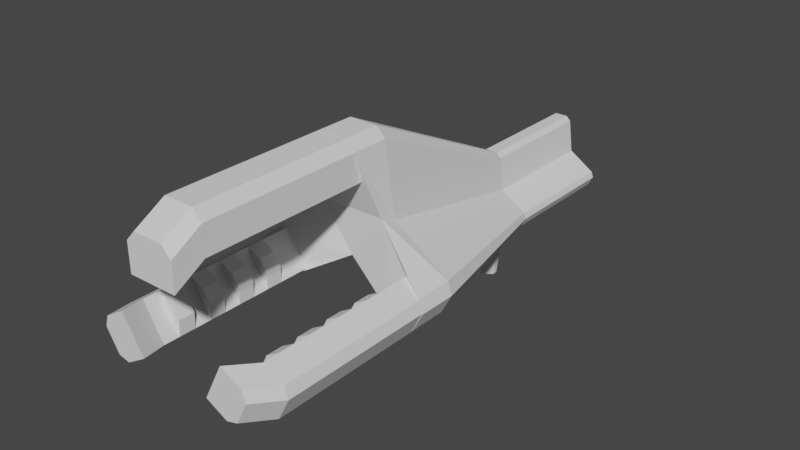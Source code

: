 # Source: Plasma_Cannon.blend  (saved by Blender 2.91.10; exported with 4.5.12 LTS)
import bpy
from mathutils import Matrix  # noqa: F401  (used for matrix-valued properties, if any)

bpy.ops.wm.read_factory_settings(use_empty=True)
scene = bpy.context.scene
scene.name = 'Scene'

# ---- collections
col_collection = bpy.data.collections.new('Collection'); scene.collection.children.link(col_collection)

# ---- world
world_world = bpy.data.worlds.new('World'); scene.world = world_world
world_world.use_nodes = True; world_world.node_tree.nodes.clear()
_N = world_world.node_tree.nodes; _L = world_world.node_tree.links
n0 = _N.new('ShaderNodeOutputWorld'); n0.name = 'World Output'; n0.location = (300, 300)
n1 = _N.new('ShaderNodeBackground'); n1.name = 'Background'; n1.location = (10, 300)
n1.inputs[0].default_value = (0.05088, 0.05088, 0.05088, 1.0)
_L.new(n1.outputs[0], n0.inputs[0])
n0.is_active_output = True
world_world.color = (0.05088, 0.05088, 0.05088)
world_world.use_sun_shadow = False
world_world.sun_shadow_jitter_overblur = 0.0

# ---- meshes
me_cube_001 = bpy.data.meshes.new('Cube.001')
me_cube_001.from_pydata([(0.1351, -1.037, 0.6624), (0.1351, 1.041, 0.6624), (1.0, 1.041, 0.4258), (1.0, -1.037, 0.4258), (0.1351, 0.002017, -0.7376), (1.0, 0.002017, -0.9742), (-1.0, -2.96, -1.132), (-1.0, -2.831, -0.7341), (-1.0, -0.7401, 2.641), (-1.0, -0.4401, 2.941), (-1.0, 2.35, -1.747), (-1.0, 1.944, -1.855), (-1.0, 0.4441, 2.941), (-1.0, 0.7441, 2.641), (1.0, -2.638, -1.742), (1.0, -2.232, -1.869), (1.0, -0.4401, 2.941), (1.0, -0.7401, 2.641), (1.0, 1.944, -1.855), (1.0, 2.35, -1.747), (1.0, 0.7441, 2.641), (1.0, 0.4441, 2.941), (-1.0, -2.232, -1.869), (-1.0, -2.638, -1.742), (1.0, -2.831, -0.7341), (1.0, -2.96, -1.132), (-1.0, 2.581, -0.7316), (-1.0, 2.695, -1.139), (1.0, 2.695, -1.139), (1.0, 2.581, -0.7316), (10.41, 1.14, -1.467), (10.41, 1.192, -1.653), (10.41, 0.1639, 0.21), (10.41, 0.3009, 0.07293), (10.41, -1.058, -1.987), (10.41, -1.244, -1.929), (10.41, -0.377, 0.07293), (10.41, -0.24, 0.21), (10.41, -1.391, -1.65), (10.41, -1.332, -1.469), (10.41, 1.034, -1.931), (10.41, 0.8488, -1.981), (10.41, -0.5126, -0.9388), (9.765, -0.03806, -2.228), (10.41, 0.4365, -0.9388), (5.704, 1.944, -1.396), (5.704, 1.692, -1.839), (5.704, 0.5225, 1.357), (5.704, 0.7387, -0.2565), (5.704, -1.645, -1.928), (5.704, -1.941, -1.836), (5.704, -0.01802, -1.903), (5.704, -2.176, -1.391), (5.704, -2.081, -1.101), (5.704, -0.7748, -0.2565), (5.704, 1.861, -1.1), (5.704, -0.5585, 1.357), (5.704, -0.34, 1.575), (5.704, 1.396, -1.918), (5.704, 0.304, 1.575), (10.66, 1.14, -1.467), (10.66, 1.192, -1.653), (10.66, 0.1639, 0.21), (10.66, 0.3009, 0.07293), (10.66, -1.058, -1.987), (10.66, -1.244, -1.929), (10.66, -0.377, 0.07293), (10.66, -0.24, 0.21), (10.66, -1.391, -1.65), (10.66, -1.332, -1.469), (10.66, 1.034, -1.931), (10.66, 0.8488, -1.981), (10.66, -0.5126, -0.9388), (11.03, -0.03806, -2.198), (10.66, 0.4365, -0.9388), (16.83, 1.14, -1.467), (16.83, 1.192, -1.653), (16.83, 0.1639, 0.21), (16.83, 0.3009, 0.07293), (16.83, -1.058, -1.987), (16.83, -1.244, -1.929), (16.83, -0.377, 0.07293), (16.83, -0.24, 0.21), (16.83, -1.391, -1.65), (16.83, -1.332, -1.469), (16.83, 1.034, -1.931), (16.83, 0.8488, -1.981), (16.83, -0.5126, -0.9388), (16.83, -0.03806, -2.032), (16.83, 0.4365, -0.9388), (10.41, 0.3268, -2.446), (10.09, -0.05728, -2.723), (10.41, -0.4992, -2.452), (10.66, 0.3268, -2.446), (10.98, -0.05728, -2.602), (10.66, -0.4992, -2.452), (10.41, 0.1699, -3.949), (9.839, -0.04007, -3.91), (10.41, -0.3078, -3.955), (10.66, 0.1699, -3.949), (10.66, -0.04007, -4.0), (10.66, -0.3078, -3.955)], [], [(4, 5, 15, 22), (26, 1, 2, 29), (21, 12, 9, 16), (46, 45, 31, 40), (14, 25, 6, 23), (24, 3, 0, 7), (27, 28, 19, 10), (3, 17, 8, 0), (1, 13, 20, 2), (11, 18, 5, 4), (28, 27, 26, 29), (12, 21, 20, 13), (22, 15, 14, 23), (16, 9, 8, 17), (6, 25, 24, 7), (18, 11, 10, 19), (0, 8, 9, 12, 13, 1), (37, 36, 66, 67), (48, 47, 33, 44), (50, 49, 34, 35), (49, 51, 43, 34), (53, 52, 38, 39), (54, 53, 39, 42), (55, 48, 44, 30), (52, 50, 35, 38), (57, 56, 36, 37), (58, 46, 40, 41), (56, 54, 42, 36), (47, 59, 32, 33), (59, 57, 37, 32), (45, 55, 30, 31), (51, 58, 41, 43), (5, 18, 58, 51), (28, 29, 55, 45), (21, 16, 57, 59), (20, 21, 59, 47), (17, 3, 54, 56), (18, 19, 46, 58), (16, 17, 56, 57), (25, 14, 50, 52), (29, 2, 48, 55), (3, 24, 53, 54), (24, 25, 52, 53), (15, 5, 51, 49), (14, 15, 49, 50), (2, 20, 47, 48), (19, 28, 45, 46), (73, 71, 86, 88), (40, 31, 61, 70), (39, 38, 68, 69), (44, 33, 63, 74), (41, 40, 70, 71), (64, 34, 92, 95), (42, 39, 69, 72), (30, 44, 74, 60), (38, 35, 65, 68), (31, 30, 60, 61), (36, 42, 72, 66), (33, 32, 62, 63), (32, 37, 67, 62), (35, 34, 64, 65), (43, 41, 90, 91), (89, 78, 77, 82, 81, 87, 84, 83, 80, 79, 88, 86, 85, 76, 75), (67, 66, 81, 82), (70, 61, 76, 85), (69, 68, 83, 84), (74, 63, 78, 89), (71, 70, 85, 86), (64, 73, 88, 79), (72, 69, 84, 87), (60, 74, 89, 75), (68, 65, 80, 83), (61, 60, 75, 76), (66, 72, 87, 81), (63, 62, 77, 78), (62, 67, 82, 77), (65, 64, 79, 80), (90, 93, 99, 96), (95, 92, 98, 101), (41, 71, 93, 90), (71, 73, 94, 93), (34, 43, 91, 92), (73, 64, 95, 94), (98, 97, 100, 101), (97, 96, 99, 100), (93, 94, 100, 99), (91, 90, 96, 97), (94, 95, 101, 100), (92, 91, 97, 98), (1, 26, 27, 10, 11, 4), (4, 22, 23, 6, 7, 0), (4, 0, 1)])
_uv = me_cube_001.uv_layers.new(name='UVMap')
_uv.uv.foreach_set('vector', [0.125, 0.625, 0.375, 0.625, 0.375, 0.7367, 0.125, 0.7367, 0.3828, 0.25, 0.4375, 0.25, 0.4375, 0.5, 0.3828, 0.5, 0.625, 0.5505, 0.875, 0.5505, 0.875, 0.6995, 0.625, 0.6995, 0.375, 0.5, 0.375, 0.5, 0.375, 0.5, 0.375, 0.5, 0.375, 0.75, 0.375, 0.75, 0.3169, 0.9419, 0.1831, 0.8081, 0.3821, 0.75, 0.4375, 0.75, 0.4375, 1.0, 0.3821, 1.0, 0.3173, 0.3077, 0.375, 0.5, 0.375, 0.5, 0.1827, 0.4423, 0.4375, 0.75, 0.6038, 0.75, 0.6038, 1.0, 0.4375, 1.0, 0.4375, 0.25, 0.6038, 0.25, 0.6038, 0.5, 0.4375, 0.5, 0.125, 0.5147, 0.375, 0.5147, 0.375, 0.625, 0.125, 0.625, 0.375, 0.5, 0.3173, 0.3077, 0.3828, 0.25, 0.3828, 0.5, 0.625, 0.25, 0.625, 0.5, 0.6038, 0.5, 0.6038, 0.25, 0.125, 0.7367, 0.375, 0.7367, 0.375, 0.75, 0.1831, 0.8081, 0.625, 0.75, 0.625, 1.0, 0.6038, 1.0, 0.6038, 0.75, 0.3169, 0.9419, 0.375, 0.75, 0.3821, 0.75, 0.3821, 1.0, 0.375, 0.5147, 0.125, 0.5147, 0.1827, 0.4423, 0.375, 0.5, 0.4375, 0.0, 0.6038, 0.0, 0.625, 0.05053, 0.625, 0.1995, 0.6038, 0.25, 0.4375, 0.25, 0.625, 0.75, 0.6038, 0.75, 0.6038, 0.75, 0.625, 0.75, 0.4375, 0.5, 0.6038, 0.5, 0.6038, 0.5, 0.4375, 0.5, 0.375, 0.75, 0.375, 0.7367, 0.375, 0.7367, 0.375, 0.75, 0.375, 0.7367, 0.375, 0.625, 0.375, 0.625, 0.375, 0.7367, 0.3821, 0.75, 0.375, 0.75, 0.375, 0.75, 0.3821, 0.75, 0.4375, 0.75, 0.3821, 0.75, 0.3821, 0.75, 0.4375, 0.75, 0.3828, 0.5, 0.4375, 0.5, 0.4375, 0.5, 0.3828, 0.5, 0.375, 0.75, 0.375, 0.75, 0.375, 0.75, 0.375, 0.75, 0.625, 0.75, 0.6038, 0.75, 0.6038, 0.75, 0.625, 0.75, 0.375, 0.5147, 0.375, 0.5, 0.375, 0.5, 0.375, 0.5147, 0.6038, 0.75, 0.4375, 0.75, 0.4375, 0.75, 0.6038, 0.75, 0.6038, 0.5, 0.625, 0.5, 0.625, 0.5, 0.6038, 0.5, 0.625, 0.5505, 0.625, 0.6995, 0.625, 0.6995, 0.625, 0.5505, 0.375, 0.5, 0.3828, 0.5, 0.3828, 0.5, 0.375, 0.5, 0.375, 0.625, 0.375, 0.5147, 0.375, 0.5147, 0.375, 0.625, 0.375, 0.625, 0.375, 0.5147, 0.375, 0.5147, 0.375, 0.625, 0.375, 0.5, 0.3828, 0.5, 0.3828, 0.5, 0.375, 0.5, 0.625, 0.5505, 0.625, 0.6995, 0.625, 0.6995, 0.625, 0.5505, 0.6038, 0.5, 0.625, 0.5, 0.625, 0.5, 0.6038, 0.5, 0.6038, 0.75, 0.4375, 0.75, 0.4375, 0.75, 0.6038, 0.75, 0.375, 0.5147, 0.375, 0.5, 0.375, 0.5, 0.375, 0.5147, 0.625, 0.75, 0.6038, 0.75, 0.6038, 0.75, 0.625, 0.75, 0.375, 0.75, 0.375, 0.75, 0.375, 0.75, 0.375, 0.75, 0.3828, 0.5, 0.4375, 0.5, 0.4375, 0.5, 0.3828, 0.5, 0.4375, 0.75, 0.3821, 0.75, 0.3821, 0.75, 0.4375, 0.75, 0.3821, 0.75, 0.375, 0.75, 0.375, 0.75, 0.3821, 0.75, 0.375, 0.7367, 0.375, 0.625, 0.375, 0.625, 0.375, 0.7367, 0.375, 0.75, 0.375, 0.7367, 0.375, 0.7367, 0.375, 0.75, 0.4375, 0.5, 0.6038, 0.5, 0.6038, 0.5, 0.4375, 0.5, 0.375, 0.5, 0.375, 0.5, 0.375, 0.5, 0.375, 0.5, 0.375, 0.625, 0.375, 0.5147, 0.375, 0.5147, 0.375, 0.625, 0.375, 0.5, 0.375, 0.5, 0.375, 0.5, 0.375, 0.5, 0.3821, 0.75, 0.375, 0.75, 0.375, 0.75, 0.3821, 0.75, 0.4375, 0.5, 0.6038, 0.5, 0.6038, 0.5, 0.4375, 0.5, 0.375, 0.5147, 0.375, 0.5, 0.375, 0.5, 0.375, 0.5147, 0.375, 0.7367, 0.375, 0.7367, 0.375, 0.7367, 0.375, 0.7367, 0.4375, 0.75, 0.3821, 0.75, 0.3821, 0.75, 0.4375, 0.75, 0.3828, 0.5, 0.4375, 0.5, 0.4375, 0.5, 0.3828, 0.5, 0.375, 0.75, 0.375, 0.75, 0.375, 0.75, 0.375, 0.75, 0.375, 0.5, 0.3828, 0.5, 0.3828, 0.5, 0.375, 0.5, 0.6038, 0.75, 0.4375, 0.75, 0.4375, 0.75, 0.6038, 0.75, 0.6038, 0.5, 0.625, 0.5, 0.625, 0.5, 0.6038, 0.5, 0.625, 0.5505, 0.625, 0.6995, 0.625, 0.6995, 0.625, 0.5505, 0.375, 0.75, 0.375, 0.7367, 0.375, 0.7367, 0.375, 0.75, 0.375, 0.625, 0.375, 0.5147, 0.375, 0.5147, 0.375, 0.625, 0.4375, 0.5, 0.6038, 0.5, 0.625, 0.5505, 0.625, 0.6995, 0.6038, 0.75, 0.4375, 0.75, 0.3821, 0.75, 0.375, 0.75, 0.375, 0.75, 0.375, 0.7367, 0.375, 0.625, 0.375, 0.5147, 0.375, 0.5, 0.375, 0.5, 0.3828, 0.5, 0.625, 0.75, 0.6038, 0.75, 0.6038, 0.75, 0.625, 0.75, 0.375, 0.5, 0.375, 0.5, 0.375, 0.5, 0.375, 0.5, 0.3821, 0.75, 0.375, 0.75, 0.375, 0.75, 0.3821, 0.75, 0.4375, 0.5, 0.6038, 0.5, 0.6038, 0.5, 0.4375, 0.5, 0.375, 0.5147, 0.375, 0.5, 0.375, 0.5, 0.375, 0.5147, 0.375, 0.7367, 0.375, 0.625, 0.375, 0.625, 0.375, 0.7367, 0.4375, 0.75, 0.3821, 0.75, 0.3821, 0.75, 0.4375, 0.75, 0.3828, 0.5, 0.4375, 0.5, 0.4375, 0.5, 0.3828, 0.5, 0.375, 0.75, 0.375, 0.75, 0.375, 0.75, 0.375, 0.75, 0.375, 0.5, 0.3828, 0.5, 0.3828, 0.5, 0.375, 0.5, 0.6038, 0.75, 0.4375, 0.75, 0.4375, 0.75, 0.6038, 0.75, 0.6038, 0.5, 0.625, 0.5, 0.625, 0.5, 0.6038, 0.5, 0.625, 0.5505, 0.625, 0.6995, 0.625, 0.6995, 0.625, 0.5505, 0.375, 0.75, 0.375, 0.7367, 0.375, 0.7367, 0.375, 0.75, 0.375, 0.5147, 0.375, 0.5147, 0.375, 0.5147, 0.375, 0.5147, 0.375, 0.7367, 0.375, 0.7367, 0.375, 0.7367, 0.375, 0.7367, 0.375, 0.5147, 0.375, 0.5147, 0.375, 0.5147, 0.375, 0.5147, 0.375, 0.5147, 0.375, 0.625, 0.375, 0.625, 0.375, 0.5147, 0.375, 0.7367, 0.375, 0.625, 0.375, 0.625, 0.375, 0.7367, 0.375, 0.625, 0.375, 0.7367, 0.375, 0.7367, 0.375, 0.625, 0.375, 0.7367, 0.375, 0.625, 0.375, 0.625, 0.375, 0.7367, 0.375, 0.625, 0.375, 0.5147, 0.375, 0.5147, 0.375, 0.625, 0.375, 0.5147, 0.375, 0.625, 0.375, 0.625, 0.375, 0.5147, 0.375, 0.625, 0.375, 0.5147, 0.375, 0.5147, 0.375, 0.625, 0.375, 0.625, 0.375, 0.7367, 0.375, 0.7367, 0.375, 0.625, 0.375, 0.7367, 0.375, 0.625, 0.375, 0.625, 0.375, 0.7367, 0.4375, 0.25, 0.3828, 0.25, 0.375, 0.25, 0.375, 0.25, 0.375, 0.2353, 0.375, 0.125, 0.375, 0.125, 0.1516, 0.6835, 0.1831, 0.5756, 0.3169, 0.1744, 0.3821, 0.0, 0.4375, 0.0, 0.375, 0.125, 0.4375, 0.0, 0.4375, 0.25])
me_cube_001.use_remesh_fix_poles = True
me_cube_001.use_remesh_preserve_attributes = False
me_cube_001.use_mirror_vertex_groups = False
me_cube_001.update()
me_cube_002 = bpy.data.meshes.new('Cube.002')
me_cube_002.from_pydata([(-6.055, -1.0, -2.384), (-6.055, 1.0, -2.384), (1.0, -1.0, -2.384), (1.0, 1.0, -2.384), (-7.312, 1.0, -3.911), (-7.312, -1.0, -3.911), (0.2945, 1.0, -2.384), (-0.4109, 1.0, -2.384), (-1.116, 1.0, -2.384), (-1.822, 1.0, -2.384), (-2.527, 1.0, -2.384), (-3.233, 1.0, -2.384), (-3.938, 1.0, -2.384), (-4.644, 1.0, -2.384), (-5.349, 1.0, -2.384), (-5.349, -1.0, -2.384), (-4.644, -1.0, -2.384), (-3.938, -1.0, -2.384), (-3.233, -1.0, -2.384), (-2.527, -1.0, -2.384), (-1.822, -1.0, -2.384), (-1.116, -1.0, -2.384), (-0.4109, -1.0, -2.384), (0.2945, -1.0, -2.384), (-0.4109, 0.3596, -3.255), (-1.116, 0.3596, -3.255), (-1.822, 0.3596, -3.255), (-2.527, 0.3596, -3.255), (-3.233, 0.3596, -3.255), (-3.938, 0.3596, -3.255), (-4.644, 0.3596, -3.255), (-5.349, 0.3596, -3.255), (-5.349, -0.3596, -3.255), (-4.644, -0.3596, -3.255), (-3.938, -0.3596, -3.255), (-3.233, -0.3596, -3.255), (-2.527, -0.3596, -3.255), (-1.822, -0.3596, -3.255), (-1.116, -0.3596, -3.255), (-0.4109, -0.3596, -3.255), (-6.055, -0.6113, 1.0), (-6.055, -1.0, 0.1221), (-6.055, 0.6113, 1.0), (-6.055, 1.0, 0.1221), (1.0, -0.6113, 1.0), (1.0, -1.0, 0.1418), (1.0, 1.0, 0.1418), (1.0, 0.6113, 1.0), (-7.312, -1.0, -1.413), (-7.312, -0.6113, -0.527), (-7.312, 0.6113, -0.527), (-7.312, 1.0, -1.413), (-5.349, 0.6113, 1.0), (-5.349, 1.0, 0.1275), (-4.644, 0.6113, 1.0), (-4.644, 1.0, 0.1316), (-3.938, 0.6113, 1.0), (-3.938, 1.0, 0.1347), (-3.233, 0.6113, 1.0), (-3.233, 1.0, 0.137), (-2.527, 0.6113, 1.0), (-2.527, 1.0, 0.1387), (-1.822, 0.6113, 1.0), (-1.822, 1.0, 0.1399), (-1.116, 0.6113, 1.0), (-1.116, 1.0, 0.1408), (-0.4109, 0.6113, 1.0), (-0.4109, 1.0, 0.1414), (0.2945, 1.0, 0.1417), (0.2945, 0.6113, 1.0), (0.2945, -0.6113, 1.0), (0.2945, -1.0, 0.1417), (-0.4109, -0.6113, 1.0), (-0.4109, -1.0, 0.1414), (-1.116, -0.6113, 1.0), (-1.116, -1.0, 0.1408), (-1.822, -0.6113, 1.0), (-1.822, -1.0, 0.1399), (-2.527, -0.6113, 1.0), (-2.527, -1.0, 0.1387), (-3.233, -0.6113, 1.0), (-3.233, -1.0, 0.137), (-3.938, -0.6113, 1.0), (-3.938, -1.0, 0.1347), (-4.644, -0.6113, 1.0), (-4.644, -1.0, 0.1316), (-5.349, -1.0, 0.1275), (-5.349, -0.6113, 1.0)], [], [(52, 42, 40, 87), (5, 48, 49, 50, 51, 4), (2, 45, 71, 23), (40, 42, 50, 49), (6, 3, 2, 23), (1, 43, 53, 14), (14, 53, 55, 13), (1, 0, 5, 4), (47, 69, 70, 44), (15, 86, 41, 0), (3, 46, 47, 44, 45, 2), (23, 71, 73, 22), (7, 67, 68, 6), (8, 65, 67, 7), (9, 63, 65, 8), (10, 61, 63, 9), (11, 59, 61, 10), (12, 57, 59, 11), (13, 55, 57, 12), (1, 14, 15, 0), (21, 8, 25, 38), (13, 12, 17, 16), (18, 17, 34, 35), (11, 10, 19, 18), (12, 11, 28, 29), (9, 8, 21, 20), (9, 20, 37, 26), (7, 6, 23, 22), (6, 68, 46, 3), (22, 73, 75, 21), (21, 75, 77, 20), (20, 77, 79, 19), (19, 79, 81, 18), (18, 81, 83, 17), (17, 83, 85, 16), (16, 85, 86, 15), (43, 1, 4, 51), (54, 52, 87, 84), (56, 54, 84, 82), (58, 56, 82, 80), (60, 58, 80, 78), (62, 60, 78, 76), (64, 62, 76, 74), (66, 64, 74, 72), (69, 66, 72, 70), (31, 30, 33, 32), (29, 28, 35, 34), (27, 26, 37, 36), (25, 24, 39, 38), (7, 22, 39, 24), (14, 13, 30, 31), (15, 14, 31, 32), (20, 19, 36, 37), (13, 16, 33, 30), (8, 7, 24, 25), (17, 12, 29, 34), (22, 21, 38, 39), (11, 18, 35, 28), (10, 9, 26, 27), (16, 15, 32, 33), (19, 10, 27, 36), (69, 47, 46, 68), (87, 40, 41, 86), (43, 51, 50, 42), (48, 41, 40, 49), (42, 52, 53, 43), (52, 54, 55, 53), (54, 56, 57, 55), (56, 58, 59, 57), (58, 60, 61, 59), (60, 62, 63, 61), (62, 64, 65, 63), (64, 66, 67, 65), (66, 69, 68, 67), (44, 70, 71, 45), (70, 72, 73, 71), (72, 74, 75, 73), (74, 76, 77, 75), (76, 78, 79, 77), (78, 80, 81, 79), (80, 82, 83, 81), (82, 84, 85, 83), (84, 87, 86, 85), (0, 41, 48, 5)])
_uv = me_cube_002.uv_layers.new(name='UVMap')
_uv.uv.foreach_set('vector', [0.85, 0.5486, 0.875, 0.5486, 0.875, 0.7014, 0.85, 0.7014, 0.375, 0.0, 0.5941, 0.0, 0.625, 0.04859, 0.625, 0.2014, 0.5941, 0.25, 0.375, 0.25, 0.375, 0.75, 0.5961, 0.75, 0.5961, 0.775, 0.375, 0.775, 0.875, 0.7014, 0.875, 0.5486, 0.875, 0.5486, 0.875, 0.7014, 0.35, 0.5, 0.375, 0.5, 0.375, 0.75, 0.35, 0.75, 0.375, 0.25, 0.5946, 0.25, 0.595, 0.275, 0.375, 0.275, 0.375, 0.275, 0.595, 0.275, 0.5953, 0.3, 0.375, 0.3, 0.125, 0.5, 0.125, 0.75, 0.125, 0.75, 0.125, 0.5, 0.625, 0.5486, 0.65, 0.5486, 0.65, 0.7014, 0.625, 0.7014, 0.375, 0.975, 0.595, 0.975, 0.5946, 1.0, 0.375, 1.0, 0.375, 0.5, 0.5961, 0.5, 0.625, 0.5486, 0.625, 0.7014, 0.5961, 0.75, 0.375, 0.75, 0.375, 0.775, 0.5961, 0.775, 0.5961, 0.8, 0.375, 0.8, 0.375, 0.45, 0.5961, 0.45, 0.5961, 0.475, 0.375, 0.475, 0.375, 0.425, 0.596, 0.425, 0.5961, 0.45, 0.375, 0.45, 0.375, 0.4, 0.5959, 0.4, 0.596, 0.425, 0.375, 0.425, 0.375, 0.375, 0.5959, 0.375, 0.5959, 0.4, 0.375, 0.4, 0.375, 0.35, 0.5957, 0.35, 0.5959, 0.375, 0.375, 0.375, 0.375, 0.325, 0.5956, 0.325, 0.5957, 0.35, 0.375, 0.35, 0.375, 0.3, 0.5953, 0.3, 0.5956, 0.325, 0.375, 0.325, 0.125, 0.5, 0.15, 0.5, 0.15, 0.75, 0.125, 0.75, 0.3, 0.75, 0.3, 0.5, 0.3, 0.5, 0.3, 0.75, 0.175, 0.5, 0.2, 0.5, 0.2, 0.75, 0.175, 0.75, 0.375, 0.9, 0.375, 0.925, 0.375, 0.925, 0.375, 0.9, 0.225, 0.5, 0.25, 0.5, 0.25, 0.75, 0.225, 0.75, 0.375, 0.325, 0.375, 0.35, 0.375, 0.35, 0.375, 0.325, 0.275, 0.5, 0.3, 0.5, 0.3, 0.75, 0.275, 0.75, 0.275, 0.5, 0.275, 0.75, 0.275, 0.75, 0.275, 0.5, 0.325, 0.5, 0.35, 0.5, 0.35, 0.75, 0.325, 0.75, 0.375, 0.475, 0.5961, 0.475, 0.5961, 0.5, 0.375, 0.5, 0.375, 0.8, 0.5961, 0.8, 0.596, 0.825, 0.375, 0.825, 0.375, 0.825, 0.596, 0.825, 0.5959, 0.85, 0.375, 0.85, 0.375, 0.85, 0.5959, 0.85, 0.5959, 0.875, 0.375, 0.875, 0.375, 0.875, 0.5959, 0.875, 0.5957, 0.9, 0.375, 0.9, 0.375, 0.9, 0.5957, 0.9, 0.5956, 0.925, 0.375, 0.925, 0.375, 0.925, 0.5956, 0.925, 0.5953, 0.95, 0.375, 0.95, 0.375, 0.95, 0.5953, 0.95, 0.595, 0.975, 0.375, 0.975, 0.5946, 0.25, 0.375, 0.25, 0.375, 0.25, 0.5941, 0.25, 0.825, 0.5486, 0.85, 0.5486, 0.85, 0.7014, 0.825, 0.7014, 0.8, 0.5486, 0.825, 0.5486, 0.825, 0.7014, 0.8, 0.7014, 0.775, 0.5486, 0.8, 0.5486, 0.8, 0.7014, 0.775, 0.7014, 0.75, 0.5486, 0.775, 0.5486, 0.775, 0.7014, 0.75, 0.7014, 0.725, 0.5486, 0.75, 0.5486, 0.75, 0.7014, 0.725, 0.7014, 0.7, 0.5486, 0.725, 0.5486, 0.725, 0.7014, 0.7, 0.7014, 0.675, 0.5486, 0.7, 0.5486, 0.7, 0.7014, 0.675, 0.7014, 0.65, 0.5486, 0.675, 0.5486, 0.675, 0.7014, 0.65, 0.7014, 0.15, 0.5, 0.175, 0.5, 0.175, 0.75, 0.15, 0.75, 0.2, 0.5, 0.225, 0.5, 0.225, 0.75, 0.2, 0.75, 0.25, 0.5, 0.275, 0.5, 0.275, 0.75, 0.25, 0.75, 0.3, 0.5, 0.325, 0.5, 0.325, 0.75, 0.3, 0.75, 0.325, 0.5, 0.325, 0.75, 0.325, 0.75, 0.325, 0.5, 0.375, 0.275, 0.375, 0.3, 0.375, 0.3, 0.375, 0.275, 0.15, 0.75, 0.15, 0.5, 0.15, 0.5, 0.15, 0.75, 0.375, 0.85, 0.375, 0.875, 0.375, 0.875, 0.375, 0.85, 0.175, 0.5, 0.175, 0.75, 0.175, 0.75, 0.175, 0.5, 0.375, 0.425, 0.375, 0.45, 0.375, 0.45, 0.375, 0.425, 0.2, 0.75, 0.2, 0.5, 0.2, 0.5, 0.2, 0.75, 0.375, 0.8, 0.375, 0.825, 0.375, 0.825, 0.375, 0.8, 0.225, 0.5, 0.225, 0.75, 0.225, 0.75, 0.225, 0.5, 0.375, 0.375, 0.375, 0.4, 0.375, 0.4, 0.375, 0.375, 0.375, 0.95, 0.375, 0.975, 0.375, 0.975, 0.375, 0.95, 0.25, 0.75, 0.25, 0.5, 0.25, 0.5, 0.25, 0.75, 0.625, 0.475, 0.625, 0.5, 0.5961, 0.5, 0.5961, 0.475, 0.625, 0.975, 0.625, 1.0, 0.5946, 1.0, 0.595, 0.975, 0.5946, 0.25, 0.5941, 0.25, 0.625, 0.25, 0.625, 0.25, 0.5941, 1.0, 0.5946, 1.0, 0.625, 1.0, 0.625, 1.0, 0.625, 0.25, 0.625, 0.275, 0.595, 0.275, 0.5946, 0.25, 0.625, 0.275, 0.625, 0.3, 0.5953, 0.3, 0.595, 0.275, 0.625, 0.3, 0.625, 0.325, 0.5956, 0.325, 0.5953, 0.3, 0.625, 0.325, 0.625, 0.35, 0.5957, 0.35, 0.5956, 0.325, 0.625, 0.35, 0.625, 0.375, 0.5959, 0.375, 0.5957, 0.35, 0.625, 0.375, 0.625, 0.4, 0.5959, 0.4, 0.5959, 0.375, 0.625, 0.4, 0.625, 0.425, 0.596, 0.425, 0.5959, 0.4, 0.625, 0.425, 0.625, 0.45, 0.5961, 0.45, 0.596, 0.425, 0.625, 0.45, 0.625, 0.475, 0.5961, 0.475, 0.5961, 0.45, 0.625, 0.75, 0.625, 0.775, 0.5961, 0.775, 0.5961, 0.75, 0.625, 0.775, 0.625, 0.8, 0.5961, 0.8, 0.5961, 0.775, 0.625, 0.8, 0.625, 0.825, 0.596, 0.825, 0.5961, 0.8, 0.625, 0.825, 0.625, 0.85, 0.5959, 0.85, 0.596, 0.825, 0.625, 0.85, 0.625, 0.875, 0.5959, 0.875, 0.5959, 0.85, 0.625, 0.875, 0.625, 0.9, 0.5957, 0.9, 0.5959, 0.875, 0.625, 0.9, 0.625, 0.925, 0.5956, 0.925, 0.5957, 0.9, 0.625, 0.925, 0.625, 0.95, 0.5953, 0.95, 0.5956, 0.925, 0.625, 0.95, 0.625, 0.975, 0.595, 0.975, 0.5953, 0.95, 0.375, 1.0, 0.5946, 1.0, 0.5941, 1.0, 0.375, 1.0])
me_cube_002.use_remesh_fix_poles = True
me_cube_002.use_remesh_preserve_attributes = False
me_cube_002.use_mirror_vertex_groups = False
me_cube_002.update()
me_cube_003 = bpy.data.meshes.new('Cube.003')
me_cube_003.from_pydata([(-6.055, -1.0, -2.384), (-6.055, 1.0, -2.384), (1.0, -1.0, -2.384), (1.0, 1.0, -2.384), (-7.312, 1.0, -3.911), (-7.312, -1.0, -3.911), (0.2945, 1.0, -2.384), (-0.4109, 1.0, -2.384), (-1.116, 1.0, -2.384), (-1.822, 1.0, -2.384), (-2.527, 1.0, -2.384), (-3.233, 1.0, -2.384), (-3.938, 1.0, -2.384), (-4.644, 1.0, -2.384), (-5.349, 1.0, -2.384), (-5.349, -1.0, -2.384), (-4.644, -1.0, -2.384), (-3.938, -1.0, -2.384), (-3.233, -1.0, -2.384), (-2.527, -1.0, -2.384), (-1.822, -1.0, -2.384), (-1.116, -1.0, -2.384), (-0.4109, -1.0, -2.384), (0.2945, -1.0, -2.384), (-0.4109, 0.3596, -3.255), (-1.116, 0.3596, -3.255), (-1.822, 0.3596, -3.255), (-2.527, 0.3596, -3.255), (-3.233, 0.3596, -3.255), (-3.938, 0.3596, -3.255), (-4.644, 0.3596, -3.255), (-5.349, 0.3596, -3.255), (-5.349, -0.3596, -3.255), (-4.644, -0.3596, -3.255), (-3.938, -0.3596, -3.255), (-3.233, -0.3596, -3.255), (-2.527, -0.3596, -3.255), (-1.822, -0.3596, -3.255), (-1.116, -0.3596, -3.255), (-0.4109, -0.3596, -3.255), (-6.055, -0.6113, 1.0), (-6.055, -1.0, 0.1221), (-6.055, 0.6113, 1.0), (-6.055, 1.0, 0.1221), (1.0, -0.6113, 1.0), (1.0, -1.0, 0.1418), (1.0, 1.0, 0.1418), (1.0, 0.6113, 1.0), (-7.312, -1.0, -1.413), (-7.312, -0.6113, -0.527), (-7.312, 0.6113, -0.527), (-7.312, 1.0, -1.413), (-5.349, 0.6113, 1.0), (-5.349, 1.0, 0.1275), (-4.644, 0.6113, 1.0), (-4.644, 1.0, 0.1316), (-3.938, 0.6113, 1.0), (-3.938, 1.0, 0.1347), (-3.233, 0.6113, 1.0), (-3.233, 1.0, 0.137), (-2.527, 0.6113, 1.0), (-2.527, 1.0, 0.1387), (-1.822, 0.6113, 1.0), (-1.822, 1.0, 0.1399), (-1.116, 0.6113, 1.0), (-1.116, 1.0, 0.1408), (-0.4109, 0.6113, 1.0), (-0.4109, 1.0, 0.1414), (0.2945, 1.0, 0.1417), (0.2945, 0.6113, 1.0), (0.2945, -0.6113, 1.0), (0.2945, -1.0, 0.1417), (-0.4109, -0.6113, 1.0), (-0.4109, -1.0, 0.1414), (-1.116, -0.6113, 1.0), (-1.116, -1.0, 0.1408), (-1.822, -0.6113, 1.0), (-1.822, -1.0, 0.1399), (-2.527, -0.6113, 1.0), (-2.527, -1.0, 0.1387), (-3.233, -0.6113, 1.0), (-3.233, -1.0, 0.137), (-3.938, -0.6113, 1.0), (-3.938, -1.0, 0.1347), (-4.644, -0.6113, 1.0), (-4.644, -1.0, 0.1316), (-5.349, -1.0, 0.1275), (-5.349, -0.6113, 1.0)], [], [(52, 42, 40, 87), (5, 48, 49, 50, 51, 4), (2, 45, 71, 23), (40, 42, 50, 49), (6, 3, 2, 23), (1, 43, 53, 14), (14, 53, 55, 13), (1, 0, 5, 4), (47, 69, 70, 44), (15, 86, 41, 0), (3, 46, 47, 44, 45, 2), (23, 71, 73, 22), (7, 67, 68, 6), (8, 65, 67, 7), (9, 63, 65, 8), (10, 61, 63, 9), (11, 59, 61, 10), (12, 57, 59, 11), (13, 55, 57, 12), (1, 14, 15, 0), (21, 8, 25, 38), (13, 12, 17, 16), (18, 17, 34, 35), (11, 10, 19, 18), (12, 11, 28, 29), (9, 8, 21, 20), (9, 20, 37, 26), (7, 6, 23, 22), (6, 68, 46, 3), (22, 73, 75, 21), (21, 75, 77, 20), (20, 77, 79, 19), (19, 79, 81, 18), (18, 81, 83, 17), (17, 83, 85, 16), (16, 85, 86, 15), (43, 1, 4, 51), (54, 52, 87, 84), (56, 54, 84, 82), (58, 56, 82, 80), (60, 58, 80, 78), (62, 60, 78, 76), (64, 62, 76, 74), (66, 64, 74, 72), (69, 66, 72, 70), (31, 30, 33, 32), (29, 28, 35, 34), (27, 26, 37, 36), (25, 24, 39, 38), (7, 22, 39, 24), (14, 13, 30, 31), (15, 14, 31, 32), (20, 19, 36, 37), (13, 16, 33, 30), (8, 7, 24, 25), (17, 12, 29, 34), (22, 21, 38, 39), (11, 18, 35, 28), (10, 9, 26, 27), (16, 15, 32, 33), (19, 10, 27, 36), (69, 47, 46, 68), (87, 40, 41, 86), (43, 51, 50, 42), (48, 41, 40, 49), (42, 52, 53, 43), (52, 54, 55, 53), (54, 56, 57, 55), (56, 58, 59, 57), (58, 60, 61, 59), (60, 62, 63, 61), (62, 64, 65, 63), (64, 66, 67, 65), (66, 69, 68, 67), (44, 70, 71, 45), (70, 72, 73, 71), (72, 74, 75, 73), (74, 76, 77, 75), (76, 78, 79, 77), (78, 80, 81, 79), (80, 82, 83, 81), (82, 84, 85, 83), (84, 87, 86, 85), (0, 41, 48, 5)])
_uv = me_cube_003.uv_layers.new(name='UVMap')
_uv.uv.foreach_set('vector', [0.85, 0.5486, 0.875, 0.5486, 0.875, 0.7014, 0.85, 0.7014, 0.375, 0.0, 0.5941, 0.0, 0.625, 0.04859, 0.625, 0.2014, 0.5941, 0.25, 0.375, 0.25, 0.375, 0.75, 0.5961, 0.75, 0.5961, 0.775, 0.375, 0.775, 0.875, 0.7014, 0.875, 0.5486, 0.875, 0.5486, 0.875, 0.7014, 0.35, 0.5, 0.375, 0.5, 0.375, 0.75, 0.35, 0.75, 0.375, 0.25, 0.5946, 0.25, 0.595, 0.275, 0.375, 0.275, 0.375, 0.275, 0.595, 0.275, 0.5953, 0.3, 0.375, 0.3, 0.125, 0.5, 0.125, 0.75, 0.125, 0.75, 0.125, 0.5, 0.625, 0.5486, 0.65, 0.5486, 0.65, 0.7014, 0.625, 0.7014, 0.375, 0.975, 0.595, 0.975, 0.5946, 1.0, 0.375, 1.0, 0.375, 0.5, 0.5961, 0.5, 0.625, 0.5486, 0.625, 0.7014, 0.5961, 0.75, 0.375, 0.75, 0.375, 0.775, 0.5961, 0.775, 0.5961, 0.8, 0.375, 0.8, 0.375, 0.45, 0.5961, 0.45, 0.5961, 0.475, 0.375, 0.475, 0.375, 0.425, 0.596, 0.425, 0.5961, 0.45, 0.375, 0.45, 0.375, 0.4, 0.5959, 0.4, 0.596, 0.425, 0.375, 0.425, 0.375, 0.375, 0.5959, 0.375, 0.5959, 0.4, 0.375, 0.4, 0.375, 0.35, 0.5957, 0.35, 0.5959, 0.375, 0.375, 0.375, 0.375, 0.325, 0.5956, 0.325, 0.5957, 0.35, 0.375, 0.35, 0.375, 0.3, 0.5953, 0.3, 0.5956, 0.325, 0.375, 0.325, 0.125, 0.5, 0.15, 0.5, 0.15, 0.75, 0.125, 0.75, 0.3, 0.75, 0.3, 0.5, 0.3, 0.5, 0.3, 0.75, 0.175, 0.5, 0.2, 0.5, 0.2, 0.75, 0.175, 0.75, 0.375, 0.9, 0.375, 0.925, 0.375, 0.925, 0.375, 0.9, 0.225, 0.5, 0.25, 0.5, 0.25, 0.75, 0.225, 0.75, 0.375, 0.325, 0.375, 0.35, 0.375, 0.35, 0.375, 0.325, 0.275, 0.5, 0.3, 0.5, 0.3, 0.75, 0.275, 0.75, 0.275, 0.5, 0.275, 0.75, 0.275, 0.75, 0.275, 0.5, 0.325, 0.5, 0.35, 0.5, 0.35, 0.75, 0.325, 0.75, 0.375, 0.475, 0.5961, 0.475, 0.5961, 0.5, 0.375, 0.5, 0.375, 0.8, 0.5961, 0.8, 0.596, 0.825, 0.375, 0.825, 0.375, 0.825, 0.596, 0.825, 0.5959, 0.85, 0.375, 0.85, 0.375, 0.85, 0.5959, 0.85, 0.5959, 0.875, 0.375, 0.875, 0.375, 0.875, 0.5959, 0.875, 0.5957, 0.9, 0.375, 0.9, 0.375, 0.9, 0.5957, 0.9, 0.5956, 0.925, 0.375, 0.925, 0.375, 0.925, 0.5956, 0.925, 0.5953, 0.95, 0.375, 0.95, 0.375, 0.95, 0.5953, 0.95, 0.595, 0.975, 0.375, 0.975, 0.5946, 0.25, 0.375, 0.25, 0.375, 0.25, 0.5941, 0.25, 0.825, 0.5486, 0.85, 0.5486, 0.85, 0.7014, 0.825, 0.7014, 0.8, 0.5486, 0.825, 0.5486, 0.825, 0.7014, 0.8, 0.7014, 0.775, 0.5486, 0.8, 0.5486, 0.8, 0.7014, 0.775, 0.7014, 0.75, 0.5486, 0.775, 0.5486, 0.775, 0.7014, 0.75, 0.7014, 0.725, 0.5486, 0.75, 0.5486, 0.75, 0.7014, 0.725, 0.7014, 0.7, 0.5486, 0.725, 0.5486, 0.725, 0.7014, 0.7, 0.7014, 0.675, 0.5486, 0.7, 0.5486, 0.7, 0.7014, 0.675, 0.7014, 0.65, 0.5486, 0.675, 0.5486, 0.675, 0.7014, 0.65, 0.7014, 0.15, 0.5, 0.175, 0.5, 0.175, 0.75, 0.15, 0.75, 0.2, 0.5, 0.225, 0.5, 0.225, 0.75, 0.2, 0.75, 0.25, 0.5, 0.275, 0.5, 0.275, 0.75, 0.25, 0.75, 0.3, 0.5, 0.325, 0.5, 0.325, 0.75, 0.3, 0.75, 0.325, 0.5, 0.325, 0.75, 0.325, 0.75, 0.325, 0.5, 0.375, 0.275, 0.375, 0.3, 0.375, 0.3, 0.375, 0.275, 0.15, 0.75, 0.15, 0.5, 0.15, 0.5, 0.15, 0.75, 0.375, 0.85, 0.375, 0.875, 0.375, 0.875, 0.375, 0.85, 0.175, 0.5, 0.175, 0.75, 0.175, 0.75, 0.175, 0.5, 0.375, 0.425, 0.375, 0.45, 0.375, 0.45, 0.375, 0.425, 0.2, 0.75, 0.2, 0.5, 0.2, 0.5, 0.2, 0.75, 0.375, 0.8, 0.375, 0.825, 0.375, 0.825, 0.375, 0.8, 0.225, 0.5, 0.225, 0.75, 0.225, 0.75, 0.225, 0.5, 0.375, 0.375, 0.375, 0.4, 0.375, 0.4, 0.375, 0.375, 0.375, 0.95, 0.375, 0.975, 0.375, 0.975, 0.375, 0.95, 0.25, 0.75, 0.25, 0.5, 0.25, 0.5, 0.25, 0.75, 0.625, 0.475, 0.625, 0.5, 0.5961, 0.5, 0.5961, 0.475, 0.625, 0.975, 0.625, 1.0, 0.5946, 1.0, 0.595, 0.975, 0.5946, 0.25, 0.5941, 0.25, 0.625, 0.25, 0.625, 0.25, 0.5941, 1.0, 0.5946, 1.0, 0.625, 1.0, 0.625, 1.0, 0.625, 0.25, 0.625, 0.275, 0.595, 0.275, 0.5946, 0.25, 0.625, 0.275, 0.625, 0.3, 0.5953, 0.3, 0.595, 0.275, 0.625, 0.3, 0.625, 0.325, 0.5956, 0.325, 0.5953, 0.3, 0.625, 0.325, 0.625, 0.35, 0.5957, 0.35, 0.5956, 0.325, 0.625, 0.35, 0.625, 0.375, 0.5959, 0.375, 0.5957, 0.35, 0.625, 0.375, 0.625, 0.4, 0.5959, 0.4, 0.5959, 0.375, 0.625, 0.4, 0.625, 0.425, 0.596, 0.425, 0.5959, 0.4, 0.625, 0.425, 0.625, 0.45, 0.5961, 0.45, 0.596, 0.425, 0.625, 0.45, 0.625, 0.475, 0.5961, 0.475, 0.5961, 0.45, 0.625, 0.75, 0.625, 0.775, 0.5961, 0.775, 0.5961, 0.75, 0.625, 0.775, 0.625, 0.8, 0.5961, 0.8, 0.5961, 0.775, 0.625, 0.8, 0.625, 0.825, 0.596, 0.825, 0.5961, 0.8, 0.625, 0.825, 0.625, 0.85, 0.5959, 0.85, 0.596, 0.825, 0.625, 0.85, 0.625, 0.875, 0.5959, 0.875, 0.5959, 0.85, 0.625, 0.875, 0.625, 0.9, 0.5957, 0.9, 0.5959, 0.875, 0.625, 0.9, 0.625, 0.925, 0.5956, 0.925, 0.5957, 0.9, 0.625, 0.925, 0.625, 0.95, 0.5953, 0.95, 0.5956, 0.925, 0.625, 0.95, 0.625, 0.975, 0.595, 0.975, 0.5953, 0.95, 0.375, 1.0, 0.5946, 1.0, 0.5941, 1.0, 0.375, 1.0])
me_cube_003.use_remesh_fix_poles = True
me_cube_003.use_remesh_preserve_attributes = False
me_cube_003.use_mirror_vertex_groups = False
me_cube_003.update()
me_cube_004 = bpy.data.meshes.new('Cube.004')
me_cube_004.from_pydata([(-6.055, -1.0, -2.384), (-6.055, 1.0, -2.384), (1.0, -1.0, -2.384), (1.0, 1.0, -2.384), (-7.312, 1.0, -3.911), (-7.312, -1.0, -3.911), (0.2945, 1.0, -2.384), (-0.4109, 1.0, -2.384), (-1.116, 1.0, -2.384), (-1.822, 1.0, -2.384), (-2.527, 1.0, -2.384), (-3.233, 1.0, -2.384), (-3.938, 1.0, -2.384), (-4.644, 1.0, -2.384), (-5.349, 1.0, -2.384), (-5.349, -1.0, -2.384), (-4.644, -1.0, -2.384), (-3.938, -1.0, -2.384), (-3.233, -1.0, -2.384), (-2.527, -1.0, -2.384), (-1.822, -1.0, -2.384), (-1.116, -1.0, -2.384), (-0.4109, -1.0, -2.384), (0.2945, -1.0, -2.384), (-0.4109, 0.3596, -3.255), (-1.116, 0.3596, -3.255), (-1.822, 0.3596, -3.255), (-2.527, 0.3596, -3.255), (-3.233, 0.3596, -3.255), (-3.938, 0.3596, -3.255), (-4.644, 0.3596, -3.255), (-5.349, 0.3596, -3.255), (-5.349, -0.3596, -3.255), (-4.644, -0.3596, -3.255), (-3.938, -0.3596, -3.255), (-3.233, -0.3596, -3.255), (-2.527, -0.3596, -3.255), (-1.822, -0.3596, -3.255), (-1.116, -0.3596, -3.255), (-0.4109, -0.3596, -3.255), (-6.055, -0.6113, 1.0), (-6.055, -1.0, 0.1221), (-6.055, 0.6113, 1.0), (-6.055, 1.0, 0.1221), (1.0, -0.6113, 1.0), (1.0, -1.0, 0.1418), (1.0, 1.0, 0.1418), (1.0, 0.6113, 1.0), (-7.312, -1.0, -1.413), (-7.312, -0.6113, -0.527), (-7.312, 0.6113, -0.527), (-7.312, 1.0, -1.413), (-5.349, 0.6113, 1.0), (-5.349, 1.0, 0.1275), (-4.644, 0.6113, 1.0), (-4.644, 1.0, 0.1316), (-3.938, 0.6113, 1.0), (-3.938, 1.0, 0.1347), (-3.233, 0.6113, 1.0), (-3.233, 1.0, 0.137), (-2.527, 0.6113, 1.0), (-2.527, 1.0, 0.1387), (-1.822, 0.6113, 1.0), (-1.822, 1.0, 0.1399), (-1.116, 0.6113, 1.0), (-1.116, 1.0, 0.1408), (-0.4109, 0.6113, 1.0), (-0.4109, 1.0, 0.1414), (0.2945, 1.0, 0.1417), (0.2945, 0.6113, 1.0), (0.2945, -0.6113, 1.0), (0.2945, -1.0, 0.1417), (-0.4109, -0.6113, 1.0), (-0.4109, -1.0, 0.1414), (-1.116, -0.6113, 1.0), (-1.116, -1.0, 0.1408), (-1.822, -0.6113, 1.0), (-1.822, -1.0, 0.1399), (-2.527, -0.6113, 1.0), (-2.527, -1.0, 0.1387), (-3.233, -0.6113, 1.0), (-3.233, -1.0, 0.137), (-3.938, -0.6113, 1.0), (-3.938, -1.0, 0.1347), (-4.644, -0.6113, 1.0), (-4.644, -1.0, 0.1316), (-5.349, -1.0, 0.1275), (-5.349, -0.6113, 1.0)], [], [(52, 42, 40, 87), (5, 48, 49, 50, 51, 4), (2, 45, 71, 23), (40, 42, 50, 49), (6, 3, 2, 23), (1, 43, 53, 14), (14, 53, 55, 13), (1, 0, 5, 4), (47, 69, 70, 44), (15, 86, 41, 0), (3, 46, 47, 44, 45, 2), (23, 71, 73, 22), (7, 67, 68, 6), (8, 65, 67, 7), (9, 63, 65, 8), (10, 61, 63, 9), (11, 59, 61, 10), (12, 57, 59, 11), (13, 55, 57, 12), (1, 14, 15, 0), (21, 8, 25, 38), (13, 12, 17, 16), (18, 17, 34, 35), (11, 10, 19, 18), (12, 11, 28, 29), (9, 8, 21, 20), (9, 20, 37, 26), (7, 6, 23, 22), (6, 68, 46, 3), (22, 73, 75, 21), (21, 75, 77, 20), (20, 77, 79, 19), (19, 79, 81, 18), (18, 81, 83, 17), (17, 83, 85, 16), (16, 85, 86, 15), (43, 1, 4, 51), (54, 52, 87, 84), (56, 54, 84, 82), (58, 56, 82, 80), (60, 58, 80, 78), (62, 60, 78, 76), (64, 62, 76, 74), (66, 64, 74, 72), (69, 66, 72, 70), (31, 30, 33, 32), (29, 28, 35, 34), (27, 26, 37, 36), (25, 24, 39, 38), (7, 22, 39, 24), (14, 13, 30, 31), (15, 14, 31, 32), (20, 19, 36, 37), (13, 16, 33, 30), (8, 7, 24, 25), (17, 12, 29, 34), (22, 21, 38, 39), (11, 18, 35, 28), (10, 9, 26, 27), (16, 15, 32, 33), (19, 10, 27, 36), (69, 47, 46, 68), (87, 40, 41, 86), (43, 51, 50, 42), (48, 41, 40, 49), (42, 52, 53, 43), (52, 54, 55, 53), (54, 56, 57, 55), (56, 58, 59, 57), (58, 60, 61, 59), (60, 62, 63, 61), (62, 64, 65, 63), (64, 66, 67, 65), (66, 69, 68, 67), (44, 70, 71, 45), (70, 72, 73, 71), (72, 74, 75, 73), (74, 76, 77, 75), (76, 78, 79, 77), (78, 80, 81, 79), (80, 82, 83, 81), (82, 84, 85, 83), (84, 87, 86, 85), (0, 41, 48, 5)])
_uv = me_cube_004.uv_layers.new(name='UVMap')
_uv.uv.foreach_set('vector', [0.85, 0.5486, 0.875, 0.5486, 0.875, 0.7014, 0.85, 0.7014, 0.375, 0.0, 0.5941, 0.0, 0.625, 0.04859, 0.625, 0.2014, 0.5941, 0.25, 0.375, 0.25, 0.375, 0.75, 0.5961, 0.75, 0.5961, 0.775, 0.375, 0.775, 0.875, 0.7014, 0.875, 0.5486, 0.875, 0.5486, 0.875, 0.7014, 0.35, 0.5, 0.375, 0.5, 0.375, 0.75, 0.35, 0.75, 0.375, 0.25, 0.5946, 0.25, 0.595, 0.275, 0.375, 0.275, 0.375, 0.275, 0.595, 0.275, 0.5953, 0.3, 0.375, 0.3, 0.125, 0.5, 0.125, 0.75, 0.125, 0.75, 0.125, 0.5, 0.625, 0.5486, 0.65, 0.5486, 0.65, 0.7014, 0.625, 0.7014, 0.375, 0.975, 0.595, 0.975, 0.5946, 1.0, 0.375, 1.0, 0.375, 0.5, 0.5961, 0.5, 0.625, 0.5486, 0.625, 0.7014, 0.5961, 0.75, 0.375, 0.75, 0.375, 0.775, 0.5961, 0.775, 0.5961, 0.8, 0.375, 0.8, 0.375, 0.45, 0.5961, 0.45, 0.5961, 0.475, 0.375, 0.475, 0.375, 0.425, 0.596, 0.425, 0.5961, 0.45, 0.375, 0.45, 0.375, 0.4, 0.5959, 0.4, 0.596, 0.425, 0.375, 0.425, 0.375, 0.375, 0.5959, 0.375, 0.5959, 0.4, 0.375, 0.4, 0.375, 0.35, 0.5957, 0.35, 0.5959, 0.375, 0.375, 0.375, 0.375, 0.325, 0.5956, 0.325, 0.5957, 0.35, 0.375, 0.35, 0.375, 0.3, 0.5953, 0.3, 0.5956, 0.325, 0.375, 0.325, 0.125, 0.5, 0.15, 0.5, 0.15, 0.75, 0.125, 0.75, 0.3, 0.75, 0.3, 0.5, 0.3, 0.5, 0.3, 0.75, 0.175, 0.5, 0.2, 0.5, 0.2, 0.75, 0.175, 0.75, 0.375, 0.9, 0.375, 0.925, 0.375, 0.925, 0.375, 0.9, 0.225, 0.5, 0.25, 0.5, 0.25, 0.75, 0.225, 0.75, 0.375, 0.325, 0.375, 0.35, 0.375, 0.35, 0.375, 0.325, 0.275, 0.5, 0.3, 0.5, 0.3, 0.75, 0.275, 0.75, 0.275, 0.5, 0.275, 0.75, 0.275, 0.75, 0.275, 0.5, 0.325, 0.5, 0.35, 0.5, 0.35, 0.75, 0.325, 0.75, 0.375, 0.475, 0.5961, 0.475, 0.5961, 0.5, 0.375, 0.5, 0.375, 0.8, 0.5961, 0.8, 0.596, 0.825, 0.375, 0.825, 0.375, 0.825, 0.596, 0.825, 0.5959, 0.85, 0.375, 0.85, 0.375, 0.85, 0.5959, 0.85, 0.5959, 0.875, 0.375, 0.875, 0.375, 0.875, 0.5959, 0.875, 0.5957, 0.9, 0.375, 0.9, 0.375, 0.9, 0.5957, 0.9, 0.5956, 0.925, 0.375, 0.925, 0.375, 0.925, 0.5956, 0.925, 0.5953, 0.95, 0.375, 0.95, 0.375, 0.95, 0.5953, 0.95, 0.595, 0.975, 0.375, 0.975, 0.5946, 0.25, 0.375, 0.25, 0.375, 0.25, 0.5941, 0.25, 0.825, 0.5486, 0.85, 0.5486, 0.85, 0.7014, 0.825, 0.7014, 0.8, 0.5486, 0.825, 0.5486, 0.825, 0.7014, 0.8, 0.7014, 0.775, 0.5486, 0.8, 0.5486, 0.8, 0.7014, 0.775, 0.7014, 0.75, 0.5486, 0.775, 0.5486, 0.775, 0.7014, 0.75, 0.7014, 0.725, 0.5486, 0.75, 0.5486, 0.75, 0.7014, 0.725, 0.7014, 0.7, 0.5486, 0.725, 0.5486, 0.725, 0.7014, 0.7, 0.7014, 0.675, 0.5486, 0.7, 0.5486, 0.7, 0.7014, 0.675, 0.7014, 0.65, 0.5486, 0.675, 0.5486, 0.675, 0.7014, 0.65, 0.7014, 0.15, 0.5, 0.175, 0.5, 0.175, 0.75, 0.15, 0.75, 0.2, 0.5, 0.225, 0.5, 0.225, 0.75, 0.2, 0.75, 0.25, 0.5, 0.275, 0.5, 0.275, 0.75, 0.25, 0.75, 0.3, 0.5, 0.325, 0.5, 0.325, 0.75, 0.3, 0.75, 0.325, 0.5, 0.325, 0.75, 0.325, 0.75, 0.325, 0.5, 0.375, 0.275, 0.375, 0.3, 0.375, 0.3, 0.375, 0.275, 0.15, 0.75, 0.15, 0.5, 0.15, 0.5, 0.15, 0.75, 0.375, 0.85, 0.375, 0.875, 0.375, 0.875, 0.375, 0.85, 0.175, 0.5, 0.175, 0.75, 0.175, 0.75, 0.175, 0.5, 0.375, 0.425, 0.375, 0.45, 0.375, 0.45, 0.375, 0.425, 0.2, 0.75, 0.2, 0.5, 0.2, 0.5, 0.2, 0.75, 0.375, 0.8, 0.375, 0.825, 0.375, 0.825, 0.375, 0.8, 0.225, 0.5, 0.225, 0.75, 0.225, 0.75, 0.225, 0.5, 0.375, 0.375, 0.375, 0.4, 0.375, 0.4, 0.375, 0.375, 0.375, 0.95, 0.375, 0.975, 0.375, 0.975, 0.375, 0.95, 0.25, 0.75, 0.25, 0.5, 0.25, 0.5, 0.25, 0.75, 0.625, 0.475, 0.625, 0.5, 0.5961, 0.5, 0.5961, 0.475, 0.625, 0.975, 0.625, 1.0, 0.5946, 1.0, 0.595, 0.975, 0.5946, 0.25, 0.5941, 0.25, 0.625, 0.25, 0.625, 0.25, 0.5941, 1.0, 0.5946, 1.0, 0.625, 1.0, 0.625, 1.0, 0.625, 0.25, 0.625, 0.275, 0.595, 0.275, 0.5946, 0.25, 0.625, 0.275, 0.625, 0.3, 0.5953, 0.3, 0.595, 0.275, 0.625, 0.3, 0.625, 0.325, 0.5956, 0.325, 0.5953, 0.3, 0.625, 0.325, 0.625, 0.35, 0.5957, 0.35, 0.5956, 0.325, 0.625, 0.35, 0.625, 0.375, 0.5959, 0.375, 0.5957, 0.35, 0.625, 0.375, 0.625, 0.4, 0.5959, 0.4, 0.5959, 0.375, 0.625, 0.4, 0.625, 0.425, 0.596, 0.425, 0.5959, 0.4, 0.625, 0.425, 0.625, 0.45, 0.5961, 0.45, 0.596, 0.425, 0.625, 0.45, 0.625, 0.475, 0.5961, 0.475, 0.5961, 0.45, 0.625, 0.75, 0.625, 0.775, 0.5961, 0.775, 0.5961, 0.75, 0.625, 0.775, 0.625, 0.8, 0.5961, 0.8, 0.5961, 0.775, 0.625, 0.8, 0.625, 0.825, 0.596, 0.825, 0.5961, 0.8, 0.625, 0.825, 0.625, 0.85, 0.5959, 0.85, 0.596, 0.825, 0.625, 0.85, 0.625, 0.875, 0.5959, 0.875, 0.5959, 0.85, 0.625, 0.875, 0.625, 0.9, 0.5957, 0.9, 0.5959, 0.875, 0.625, 0.9, 0.625, 0.925, 0.5956, 0.925, 0.5957, 0.9, 0.625, 0.925, 0.625, 0.95, 0.5953, 0.95, 0.5956, 0.925, 0.625, 0.95, 0.625, 0.975, 0.595, 0.975, 0.5953, 0.95, 0.375, 1.0, 0.5946, 1.0, 0.5941, 1.0, 0.375, 1.0])
me_cube_004.use_remesh_fix_poles = True
me_cube_004.use_remesh_preserve_attributes = False
me_cube_004.use_mirror_vertex_groups = False
me_cube_004.update()
me_cube_005 = bpy.data.meshes.new('Cube.005')
me_cube_005.from_pydata([(0.2635, -0.1006, -0.4524), (0.2635, -0.1006, -0.2041), (0.2635, 0.1006, -0.4524), (0.2635, 0.1006, -0.2041), (0.5469, -0.1006, -0.4524), (0.5469, -0.1006, -0.2041), (0.5469, 0.1006, -0.4524), (0.5469, 0.1006, -0.2041), (-0.1882, 0.1006, -0.2389), (-0.1882, -0.1006, -0.2389), (-0.1036, -0.1006, -0.001856), (-0.1036, 0.1006, -0.001856), (-0.4142, 0.1006, 0.1837), (-0.4142, -0.1006, 0.1837), (-0.1926, -0.1006, 0.2256), (-0.1926, 0.1006, 0.2256), (-0.4849, 0.1006, 0.5826), (-0.4849, -0.1006, 0.5826), (-0.2374, -0.1006, 0.5619), (-0.2374, 0.1006, 0.5619)], [], [(3, 2, 8, 11), (2, 3, 7, 6), (6, 7, 5, 4), (4, 5, 1, 0), (2, 6, 4, 0), (7, 3, 1, 5), (10, 11, 15, 14), (0, 1, 10, 9), (1, 3, 11, 10), (2, 0, 9, 8), (12, 13, 17, 16), (8, 9, 13, 12), (11, 8, 12, 15), (9, 10, 14, 13), (17, 18, 19, 16), (15, 12, 16, 19), (13, 14, 18, 17), (14, 15, 19, 18)])
_uv = me_cube_005.uv_layers.new(name='UVMap')
_uv.uv.foreach_set('vector', [0.625, 0.25, 0.375, 0.25, 0.375, 0.25, 0.625, 0.25, 0.375, 0.25, 0.625, 0.25, 0.625, 0.5, 0.375, 0.5, 0.375, 0.5, 0.625, 0.5, 0.625, 0.75, 0.375, 0.75, 0.375, 0.75, 0.625, 0.75, 0.625, 1.0, 0.375, 1.0, 0.125, 0.5, 0.375, 0.5, 0.375, 0.75, 0.125, 0.75, 0.625, 0.5, 0.875, 0.5, 0.875, 0.75, 0.625, 0.75, 0.875, 0.75, 0.875, 0.5, 0.875, 0.5, 0.875, 0.75, 0.375, 1.0, 0.625, 1.0, 0.625, 1.0, 0.375, 1.0, 0.875, 0.75, 0.875, 0.5, 0.875, 0.5, 0.875, 0.75, 0.125, 0.5, 0.125, 0.75, 0.125, 0.75, 0.125, 0.5, 0.125, 0.5, 0.125, 0.75, 0.125, 0.75, 0.125, 0.5, 0.125, 0.5, 0.125, 0.75, 0.125, 0.75, 0.125, 0.5, 0.625, 0.25, 0.375, 0.25, 0.375, 0.25, 0.625, 0.25, 0.375, 1.0, 0.625, 1.0, 0.625, 1.0, 0.375, 1.0, 0.375, 0.0, 0.625, 0.0, 0.625, 0.25, 0.375, 0.25, 0.625, 0.25, 0.375, 0.25, 0.375, 0.25, 0.625, 0.25, 0.375, 1.0, 0.625, 1.0, 0.625, 1.0, 0.375, 1.0, 0.875, 0.75, 0.875, 0.5, 0.875, 0.5, 0.875, 0.75])
me_cube_005.use_remesh_fix_poles = True
me_cube_005.use_remesh_preserve_attributes = False
me_cube_005.use_mirror_vertex_groups = False
me_cube_005.update()
me_cube_006 = bpy.data.meshes.new('Cube.006')
me_cube_006.from_pydata([(-1.0, -1.0, -1.0), (-1.0, -1.0, 1.0), (-1.0, 1.0, -1.0), (-1.0, 1.0, 1.0), (1.0, -1.0, -1.0), (1.0, -1.0, 1.0), (1.0, 1.0, -1.0), (1.0, 1.0, 1.0), (-2.24, 1.0, -2.34), (-2.24, -1.0, -2.34), (-0.2396, 1.0, -2.34), (-0.2396, -1.0, -2.34)], [], [(0, 1, 3, 2), (2, 3, 7, 6), (6, 7, 5, 4), (4, 5, 1, 0), (0, 2, 8, 9), (7, 3, 1, 5), (8, 10, 11, 9), (6, 4, 11, 10), (4, 0, 9, 11), (2, 6, 10, 8)])
_uv = me_cube_006.uv_layers.new(name='UVMap')
_uv.uv.foreach_set('vector', [0.375, 0.0, 0.625, 0.0, 0.625, 0.25, 0.375, 0.25, 0.375, 0.25, 0.625, 0.25, 0.625, 0.5, 0.375, 0.5, 0.375, 0.5, 0.625, 0.5, 0.625, 0.75, 0.375, 0.75, 0.375, 0.75, 0.625, 0.75, 0.625, 1.0, 0.375, 1.0, 0.375, 0.0, 0.375, 0.25, 0.375, 0.25, 0.375, 0.0, 0.625, 0.5, 0.875, 0.5, 0.875, 0.75, 0.625, 0.75, 0.125, 0.5, 0.375, 0.5, 0.375, 0.75, 0.125, 0.75, 0.375, 0.5, 0.375, 0.75, 0.375, 0.75, 0.375, 0.5, 0.375, 0.75, 0.375, 1.0, 0.375, 1.0, 0.375, 0.75, 0.375, 0.25, 0.375, 0.5, 0.375, 0.5, 0.375, 0.25])
me_cube_006.use_remesh_fix_poles = True
me_cube_006.use_remesh_preserve_attributes = False
me_cube_006.use_mirror_vertex_groups = False
me_cube_006.update()

# ---- objects
ob_cube = bpy.data.objects.new('Cube', me_cube_001)
ob_cube_001 = bpy.data.objects.new('Cube.001', me_cube_002)
ob_cube_002 = bpy.data.objects.new('Cube.002', me_cube_003)
ob_cube_003 = bpy.data.objects.new('Cube.003', me_cube_004)
ob_cube_004 = bpy.data.objects.new('Cube.004', me_cube_005)
ob_cube_005 = bpy.data.objects.new('Cube.005', me_cube_006)

# ---- transforms, parenting, visibility, modifiers, constraints
ob_cube.location = (0.001679, -0.4714, 0.3352)
ob_cube.rotation_euler = (0.0, -0.0, 1.571)
ob_cube.scale = (0.05723, 0.0939, 0.0939)
ob_cube.lineart.crease_threshold = 0.0
ob_cube_001.location = (0.001679, -0.5713, 0.5783)
ob_cube_001.rotation_euler = (0.0, -0.0, 1.571)
ob_cube_001.scale = (0.06871, 0.06966, 0.03258)
ob_cube_001.lineart.crease_threshold = 0.0
ob_cube_002.location = (0.2393, -0.5677, 0.2128)
ob_cube_002.rotation_euler = (2.045, -0.0, 1.571)
ob_cube_002.scale = (0.06664, 0.05837, 0.0273)
ob_cube_002.lineart.crease_threshold = 0.0
ob_cube_003.location = (-0.2092, -0.5677, 0.2151)
ob_cube_003.rotation_euler = (4.171, -0.0, 1.571)
ob_cube_003.scale = (0.06664, 0.05837, 0.0273)
ob_cube_003.lineart.crease_threshold = 0.0
ob_cube_004.location = (0.001679, 0.09527, 0.09548)
ob_cube_004.rotation_euler = (0.0, -0.0, 1.571)
ob_cube_004.scale = (0.07223, 0.07223, 0.07223)
ob_cube_004.lineart.crease_threshold = 0.0
ob_cube_005.location = (0.001679, 0.1151, 0.1231)
ob_cube_005.rotation_euler = (0.0, 0.1491, 1.571)
ob_cube_005.scale = (0.005877, 0.005322, 0.009925)
ob_cube_005.lineart.crease_threshold = 0.0

# ---- collection membership
col_collection.objects.link(ob_cube)
col_collection.objects.link(ob_cube_001)
col_collection.objects.link(ob_cube_002)
col_collection.objects.link(ob_cube_003)
col_collection.objects.link(ob_cube_004)
col_collection.objects.link(ob_cube_005)

# ---- scene / render settings (as saved in the file)
scene.frame_start = 1; scene.frame_end = 250; scene.frame_set(1)
scene.render.engine = 'BLENDER_EEVEE_NEXT'
scene.cycles.use_denoising = False
scene.cycles.samples = 128
scene.cycles.sampling_pattern = 'TABULATED_SOBOL'
scene.cycles.use_adaptive_sampling = False
scene.cycles.use_light_tree = False
scene.view_settings.view_transform = 'Filmic'
bpy.context.view_layer.update()

# ---- added for rendering (the .blend has no active camera and no usable light): camera, sun
cam_auto = bpy.data.cameras.new('AutoCamera')
cam_auto.lens = 50.0
cam_auto.sensor_width = 36.0
cam_auto.clip_end = 1000.0
ob_auto_camera = bpy.data.objects.new('AutoCamera', cam_auto)
scene.collection.objects.link(ob_auto_camera)
ob_auto_camera.location = (1.6639, -2.27115, 1.60556)
ob_auto_camera.rotation_euler = (1.09748, -7.21219e-08, 0.694738)
scene.camera = ob_auto_camera
light_auto_sun = bpy.data.lights.new('AutoSun', 'SUN')
light_auto_sun.energy = 3.0
light_auto_sun.angle = 0.0523599
ob_auto_sun = bpy.data.objects.new('AutoSun', light_auto_sun)
scene.collection.objects.link(ob_auto_sun)
ob_auto_sun.rotation_euler = (0.872665, 0.174533, 0.523599)
bpy.context.view_layer.update()
